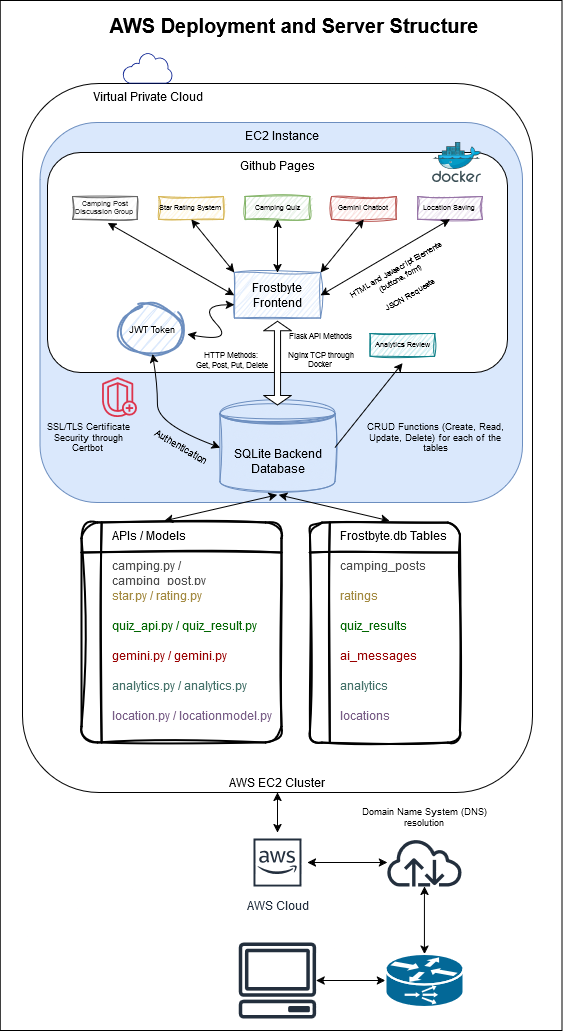

The diagram above was exported from draw.io. Its source (the exported page's mxGraphModel, read from the mxfile embedded in the PNG):
<mxGraphModel dx="1050" dy="663" grid="1" gridSize="10" guides="1" tooltips="1" connect="1" arrows="1" fold="1" page="1" pageScale="1" pageWidth="1100" pageHeight="1100" math="0" shadow="0">
  <root>
    <mxCell id="0" />
    <mxCell id="1" parent="0" />
    <mxCell id="Eorh3imk5C8bzfaDwP8w-23" value="" style="rounded=0;whiteSpace=wrap;html=1;verticalAlign=bottom;direction=south;align=center;" parent="1" vertex="1">
      <mxGeometry x="27.870000000000005" y="20" width="561.76" height="1030" as="geometry" />
    </mxCell>
    <mxCell id="wQAcoILh5HRVVNbWey12-1" value="AWS EC2 Cluster" style="rounded=1;whiteSpace=wrap;html=1;verticalAlign=bottom;direction=south;align=center;" parent="1" vertex="1">
      <mxGeometry x="50" y="103" width="510" height="709" as="geometry" />
    </mxCell>
    <mxCell id="wQAcoILh5HRVVNbWey12-2" value="&lt;font style=&quot;font-size: 20px;&quot;&gt;AWS Deployment and Server Structure&lt;/font&gt;" style="text;html=1;align=center;verticalAlign=middle;whiteSpace=wrap;rounded=0;fontStyle=1" parent="1" vertex="1">
      <mxGeometry x="122.37" y="30" width="400" height="30" as="geometry" />
    </mxCell>
    <mxCell id="wQAcoILh5HRVVNbWey12-3" value="EC2 Instance" style="rounded=1;whiteSpace=wrap;html=1;verticalAlign=top;fillColor=#dae8fc;strokeColor=#6c8ebf;" parent="1" vertex="1">
      <mxGeometry x="67.5" y="142" width="482.5" height="380" as="geometry" />
    </mxCell>
    <mxCell id="wQAcoILh5HRVVNbWey12-4" value="Github Pages" style="rounded=1;whiteSpace=wrap;html=1;verticalAlign=top;" parent="1" vertex="1">
      <mxGeometry x="75" y="172" width="460" height="220" as="geometry" />
    </mxCell>
    <mxCell id="wQAcoILh5HRVVNbWey12-5" value="" style="image;sketch=0;aspect=fixed;html=1;points=[];align=center;fontSize=12;image=img/lib/mscae/Docker.svg;" parent="1" vertex="1">
      <mxGeometry x="460" y="162" width="48.78" height="40" as="geometry" />
    </mxCell>
    <mxCell id="wQAcoILh5HRVVNbWey12-6" value="Virtual Private Cloud" style="sketch=0;aspect=fixed;pointerEvents=1;shadow=0;dashed=0;html=1;strokeColor=none;labelPosition=center;verticalLabelPosition=bottom;verticalAlign=top;align=center;fillColor=#00188D;shape=mxgraph.mscae.enterprise.internet_hollow" parent="1" vertex="1">
      <mxGeometry x="150" y="72" width="50" height="31" as="geometry" />
    </mxCell>
    <mxCell id="wQAcoILh5HRVVNbWey12-8" value="&lt;font face=&quot;Helvetica&quot;&gt;Frostbyte Frontend&lt;/font&gt;" style="rounded=0;whiteSpace=wrap;html=1;fillColor=#dae8fc;strokeColor=#6c8ebf;glass=0;sketch=1;curveFitting=1;jiggle=2;" parent="1" vertex="1">
      <mxGeometry x="261.8421052631579" y="292" width="86.31578947368422" height="45.6" as="geometry" />
    </mxCell>
    <mxCell id="wQAcoILh5HRVVNbWey12-9" value="&lt;font face=&quot;Helvetica&quot;&gt;Camping Post Discussion Group&lt;br&gt;&lt;/font&gt;" style="rounded=0;whiteSpace=wrap;html=1;fillColor=#f5f5f5;strokeColor=#666666;glass=0;sketch=1;curveFitting=1;jiggle=2;fontSize=7;fontColor=#333333;" parent="1" vertex="1">
      <mxGeometry x="100" y="216" width="64.73684210526316" height="22.8" as="geometry" />
    </mxCell>
    <mxCell id="wQAcoILh5HRVVNbWey12-10" value="&lt;font face=&quot;Helvetica&quot;&gt;Star Rating System&lt;br&gt;&lt;/font&gt;" style="rounded=0;whiteSpace=wrap;html=1;fillColor=#fff2cc;strokeColor=#d6b656;glass=0;sketch=1;curveFitting=1;jiggle=2;fontSize=7;" parent="1" vertex="1">
      <mxGeometry x="186.31578947368422" y="216" width="64.73684210526316" height="22.8" as="geometry" />
    </mxCell>
    <mxCell id="wQAcoILh5HRVVNbWey12-11" value="&lt;font face=&quot;Helvetica&quot;&gt;Analytics Review&lt;br&gt;&lt;/font&gt;" style="rounded=0;whiteSpace=wrap;html=1;fillColor=#b0e3e6;strokeColor=#0e8088;glass=0;sketch=1;curveFitting=1;jiggle=2;fontSize=7;" parent="1" vertex="1">
      <mxGeometry x="397.6298245614035" y="352.95" width="64.73684210526316" height="22.8" as="geometry" />
    </mxCell>
    <mxCell id="wQAcoILh5HRVVNbWey12-12" value="&lt;font face=&quot;Helvetica&quot;&gt;Camping Quiz&lt;br&gt;&lt;/font&gt;" style="rounded=0;whiteSpace=wrap;html=1;fillColor=#d5e8d4;strokeColor=#82b366;glass=0;sketch=1;curveFitting=1;jiggle=2;fontSize=7;" parent="1" vertex="1">
      <mxGeometry x="272.63157894736844" y="216" width="64.73684210526316" height="22.8" as="geometry" />
    </mxCell>
    <mxCell id="wQAcoILh5HRVVNbWey12-13" value="&lt;font face=&quot;Helvetica&quot;&gt;Gemini Chatbot&lt;br&gt;&lt;/font&gt;" style="rounded=0;whiteSpace=wrap;html=1;fillColor=#f8cecc;strokeColor=#b85450;glass=0;sketch=1;curveFitting=1;jiggle=2;fontSize=7;" parent="1" vertex="1">
      <mxGeometry x="358.94736842105266" y="216" width="64.73684210526316" height="22.8" as="geometry" />
    </mxCell>
    <mxCell id="wQAcoILh5HRVVNbWey12-14" value="&lt;font face=&quot;Helvetica&quot;&gt;Location Saving&lt;br&gt;&lt;/font&gt;" style="rounded=0;whiteSpace=wrap;html=1;fillColor=#e1d5e7;strokeColor=#9673a6;glass=0;sketch=1;curveFitting=1;jiggle=2;fontSize=7;" parent="1" vertex="1">
      <mxGeometry x="445.2631578947369" y="216" width="64.73684210526316" height="22.8" as="geometry" />
    </mxCell>
    <mxCell id="wQAcoILh5HRVVNbWey12-15" value="" style="endArrow=classic;startArrow=classic;html=1;rounded=0;exitX=0;exitY=0.5;exitDx=0;exitDy=0;entryX=0.544;entryY=1.156;entryDx=0;entryDy=0;entryPerimeter=0;" parent="1" source="wQAcoILh5HRVVNbWey12-8" target="wQAcoILh5HRVVNbWey12-9" edge="1">
      <mxGeometry width="50" height="50" relative="1" as="geometry">
        <mxPoint x="312.1929824561403" y="337.6" as="sourcePoint" />
        <mxPoint x="348.1578947368421" y="299.6" as="targetPoint" />
      </mxGeometry>
    </mxCell>
    <mxCell id="wQAcoILh5HRVVNbWey12-16" value="" style="endArrow=classic;startArrow=classic;html=1;rounded=0;entryX=0.5;entryY=1;entryDx=0;entryDy=0;exitX=0;exitY=0;exitDx=0;exitDy=0;" parent="1" source="wQAcoILh5HRVVNbWey12-8" target="wQAcoILh5HRVVNbWey12-10" edge="1">
      <mxGeometry width="50" height="50" relative="1" as="geometry">
        <mxPoint x="312.1929824561403" y="337.6" as="sourcePoint" />
        <mxPoint x="348.1578947368421" y="299.6" as="targetPoint" />
      </mxGeometry>
    </mxCell>
    <mxCell id="wQAcoILh5HRVVNbWey12-17" value="" style="endArrow=classic;startArrow=classic;html=1;rounded=0;exitX=0.5;exitY=0;exitDx=0;exitDy=0;entryX=0.5;entryY=1;entryDx=0;entryDy=0;" parent="1" source="wQAcoILh5HRVVNbWey12-8" target="wQAcoILh5HRVVNbWey12-12" edge="1">
      <mxGeometry width="50" height="50" relative="1" as="geometry">
        <mxPoint x="312.1929824561403" y="337.6" as="sourcePoint" />
        <mxPoint x="348.1578947368421" y="299.6" as="targetPoint" />
      </mxGeometry>
    </mxCell>
    <mxCell id="wQAcoILh5HRVVNbWey12-18" value="" style="endArrow=classic;startArrow=classic;html=1;rounded=0;entryX=0.5;entryY=1;entryDx=0;entryDy=0;" parent="1" target="wQAcoILh5HRVVNbWey12-13" edge="1">
      <mxGeometry width="50" height="50" relative="1" as="geometry">
        <mxPoint x="348.1578947368421" y="292" as="sourcePoint" />
        <mxPoint x="384.1228070175439" y="254" as="targetPoint" />
      </mxGeometry>
    </mxCell>
    <mxCell id="wQAcoILh5HRVVNbWey12-19" value="" style="endArrow=classic;startArrow=classic;html=1;rounded=0;entryX=1;entryY=0.5;entryDx=0;entryDy=0;exitX=0.5;exitY=1;exitDx=0;exitDy=0;" parent="1" source="wQAcoILh5HRVVNbWey12-14" target="wQAcoILh5HRVVNbWey12-8" edge="1">
      <mxGeometry width="50" height="50" relative="1" as="geometry">
        <mxPoint x="337.36842105263156" y="360.4" as="sourcePoint" />
        <mxPoint x="373.3333333333333" y="322.4" as="targetPoint" />
      </mxGeometry>
    </mxCell>
    <mxCell id="wQAcoILh5HRVVNbWey12-20" value="JWT Token" style="strokeWidth=2;html=1;shape=mxgraph.flowchart.start_2;whiteSpace=wrap;sketch=1;curveFitting=1;jiggle=2;fillColor=#dae8fc;strokeColor=#6c8ebf;fontSize=9;" parent="1" vertex="1">
      <mxGeometry x="146.75438596491227" y="324.3" width="64.73684210526316" height="49.400000000000006" as="geometry" />
    </mxCell>
    <mxCell id="wQAcoILh5HRVVNbWey12-21" value="" style="curved=1;endArrow=classic;html=1;rounded=0;endFill=1;startArrow=classic;startFill=1;exitX=1.052;exitY=0.597;exitDx=0;exitDy=0;exitPerimeter=0;" parent="1" source="wQAcoILh5HRVVNbWey12-20" edge="1">
      <mxGeometry width="50" height="50" relative="1" as="geometry">
        <mxPoint x="225.8771929824561" y="362.3" as="sourcePoint" />
        <mxPoint x="261.8421052631579" y="324.3" as="targetPoint" />
        <Array as="points">
          <mxPoint x="261.8421052631579" y="362.3" />
          <mxPoint x="225.8771929824561" y="324.3" />
        </Array>
      </mxGeometry>
    </mxCell>
    <mxCell id="wQAcoILh5HRVVNbWey12-22" value="&lt;div&gt;HTML and Javascript Elements (buttons, form)&lt;/div&gt;&lt;div&gt;&lt;br&gt;&lt;/div&gt;&lt;div&gt;JSON Requests&lt;br&gt;&lt;/div&gt;" style="text;strokeColor=none;align=center;fillColor=none;html=1;verticalAlign=middle;whiteSpace=wrap;rounded=0;rotation=-30;fontSize=8;" parent="1" vertex="1">
      <mxGeometry x="376.9298245614035" y="280.6" width="107.89473684210526" height="43.7" as="geometry" />
    </mxCell>
    <mxCell id="wQAcoILh5HRVVNbWey12-23" value="&lt;div&gt;HTTP Methods:&amp;nbsp;&lt;/div&gt;&lt;div&gt;Get, Post, Put, Delete&lt;/div&gt;" style="text;strokeColor=none;align=center;fillColor=none;html=1;verticalAlign=middle;whiteSpace=wrap;rounded=0;fontSize=8;" parent="1" vertex="1">
      <mxGeometry x="219.9971929824561" y="368.88" width="79.12280701754386" height="22.8" as="geometry" />
    </mxCell>
    <mxCell id="wQAcoILh5HRVVNbWey12-24" value="&lt;div&gt;Flask API Methods&lt;/div&gt;&lt;div&gt;&lt;br&gt;&lt;/div&gt;&lt;div&gt;Nginx TCP through Docker&lt;br&gt;&lt;/div&gt;" style="text;strokeColor=none;align=center;fillColor=none;html=1;verticalAlign=middle;whiteSpace=wrap;rounded=0;fontSize=8;" parent="1" vertex="1">
      <mxGeometry x="309.12" y="348.88" width="79.12" height="42.8" as="geometry" />
    </mxCell>
    <mxCell id="wQAcoILh5HRVVNbWey12-28" value="SQLite Backend Database" style="shape=datastore;whiteSpace=wrap;html=1;sketch=1;curveFitting=1;jiggle=2;fillColor=#dae8fc;strokeColor=#6c8ebf;" parent="1" vertex="1">
      <mxGeometry x="247.5" y="422" width="115" height="90" as="geometry" />
    </mxCell>
    <mxCell id="wQAcoILh5HRVVNbWey12-29" value="" style="shape=doubleArrow;whiteSpace=wrap;html=1;rotation=90;arrowWidth=0.22222222222221907;arrowSize=0.11304347826087006;" parent="1" vertex="1">
      <mxGeometry x="263.13" y="368.88" width="83.75" height="27.5" as="geometry" />
    </mxCell>
    <mxCell id="wQAcoILh5HRVVNbWey12-32" value="" style="endArrow=classic;html=1;rounded=0;entryX=0.499;entryY=1.302;entryDx=0;entryDy=0;exitX=1;exitY=0.5;exitDx=0;exitDy=0;entryPerimeter=0;" parent="1" source="wQAcoILh5HRVVNbWey12-28" target="wQAcoILh5HRVVNbWey12-11" edge="1">
      <mxGeometry width="50" height="50" relative="1" as="geometry">
        <mxPoint x="377.5" y="512" as="sourcePoint" />
        <mxPoint x="465" y="412" as="targetPoint" />
      </mxGeometry>
    </mxCell>
    <mxCell id="wQAcoILh5HRVVNbWey12-33" value="" style="curved=1;endArrow=classic;html=1;rounded=0;endFill=1;startArrow=classic;startFill=1;exitX=0;exitY=0.5;exitDx=0;exitDy=0;" parent="1" source="wQAcoILh5HRVVNbWey12-28" edge="1">
      <mxGeometry width="50" height="50" relative="1" as="geometry">
        <mxPoint x="295" y="493.7" as="sourcePoint" />
        <mxPoint x="180" y="373.7" as="targetPoint" />
        <Array as="points">
          <mxPoint x="185" y="443.7" />
          <mxPoint x="185" y="403.7" />
        </Array>
      </mxGeometry>
    </mxCell>
    <mxCell id="wQAcoILh5HRVVNbWey12-34" value="&lt;div&gt;CRUD Functions (Create, Read, Update, Delete) for each of the tables&lt;/div&gt;" style="text;strokeColor=none;align=center;fillColor=none;html=1;verticalAlign=middle;whiteSpace=wrap;rounded=0;fontSize=9;" parent="1" vertex="1">
      <mxGeometry x="388.24" y="442" width="150" height="30" as="geometry" />
    </mxCell>
    <mxCell id="wQAcoILh5HRVVNbWey12-35" value="&lt;div&gt;Authentication&lt;/div&gt;" style="text;strokeColor=none;align=center;fillColor=none;html=1;verticalAlign=middle;whiteSpace=wrap;rounded=0;rotation=30;fontSize=9;" parent="1" vertex="1">
      <mxGeometry x="134.12" y="452" width="150" height="30" as="geometry" />
    </mxCell>
    <mxCell id="wQAcoILh5HRVVNbWey12-40" style="edgeStyle=orthogonalEdgeStyle;rounded=0;orthogonalLoop=1;jettySize=auto;html=1;exitX=0.5;exitY=1;exitDx=0;exitDy=0;" parent="1" source="wQAcoILh5HRVVNbWey12-34" target="wQAcoILh5HRVVNbWey12-34" edge="1">
      <mxGeometry relative="1" as="geometry" />
    </mxCell>
    <mxCell id="wQAcoILh5HRVVNbWey12-41" value="" style="group" parent="1" vertex="1" connectable="0">
      <mxGeometry x="337.37" y="542" width="185" height="220" as="geometry" />
    </mxCell>
    <mxCell id="wQAcoILh5HRVVNbWey12-42" value="" style="shape=internalStorage;whiteSpace=wrap;html=1;dx=20;dy=30;rounded=1;arcSize=8;strokeWidth=2;sketch=1;curveFitting=1;jiggle=2;" parent="wQAcoILh5HRVVNbWey12-41" vertex="1">
      <mxGeometry width="150" height="220" as="geometry" />
    </mxCell>
    <mxCell id="wQAcoILh5HRVVNbWey12-43" value="camping_posts" style="text;strokeColor=none;fillColor=none;spacingLeft=4;spacingRight=4;overflow=hidden;rotatable=0;points=[[0,0.5],[1,0.5]];portConstraint=eastwest;fontSize=12;whiteSpace=wrap;html=1;fontColor=#4D4D4D;" parent="wQAcoILh5HRVVNbWey12-41" vertex="1">
      <mxGeometry x="25" y="30" width="160" height="30" as="geometry" />
    </mxCell>
    <mxCell id="wQAcoILh5HRVVNbWey12-44" value="ratings" style="text;strokeColor=none;fillColor=none;spacingLeft=4;spacingRight=4;overflow=hidden;rotatable=0;points=[[0,0.5],[1,0.5]];portConstraint=eastwest;fontSize=12;whiteSpace=wrap;html=1;fontColor=#A38A41;" parent="wQAcoILh5HRVVNbWey12-41" vertex="1">
      <mxGeometry x="25" y="60" width="160" height="30" as="geometry" />
    </mxCell>
    <mxCell id="wQAcoILh5HRVVNbWey12-45" value="quiz_results" style="text;strokeColor=none;fillColor=none;spacingLeft=4;spacingRight=4;overflow=hidden;rotatable=0;points=[[0,0.5],[1,0.5]];portConstraint=eastwest;fontSize=12;whiteSpace=wrap;html=1;fontColor=#006600;" parent="wQAcoILh5HRVVNbWey12-41" vertex="1">
      <mxGeometry x="25" y="90" width="160" height="30" as="geometry" />
    </mxCell>
    <mxCell id="wQAcoILh5HRVVNbWey12-46" value="ai_messages" style="text;strokeColor=none;fillColor=none;spacingLeft=4;spacingRight=4;overflow=hidden;rotatable=0;points=[[0,0.5],[1,0.5]];portConstraint=eastwest;fontSize=12;whiteSpace=wrap;html=1;fontColor=#990000;" parent="wQAcoILh5HRVVNbWey12-41" vertex="1">
      <mxGeometry x="25" y="120" width="160" height="30" as="geometry" />
    </mxCell>
    <mxCell id="wQAcoILh5HRVVNbWey12-47" value="analytics" style="text;strokeColor=none;fillColor=none;spacingLeft=4;spacingRight=4;overflow=hidden;rotatable=0;points=[[0,0.5],[1,0.5]];portConstraint=eastwest;fontSize=12;whiteSpace=wrap;html=1;fontColor=#45726A;" parent="wQAcoILh5HRVVNbWey12-41" vertex="1">
      <mxGeometry x="25" y="150" width="160" height="30" as="geometry" />
    </mxCell>
    <mxCell id="wQAcoILh5HRVVNbWey12-48" value="locations" style="text;strokeColor=none;fillColor=none;spacingLeft=4;spacingRight=4;overflow=hidden;rotatable=0;points=[[0,0.5],[1,0.5]];portConstraint=eastwest;fontSize=12;whiteSpace=wrap;html=1;fontColor=#795E87;" parent="wQAcoILh5HRVVNbWey12-41" vertex="1">
      <mxGeometry x="25" y="180" width="160" height="30" as="geometry" />
    </mxCell>
    <mxCell id="wQAcoILh5HRVVNbWey12-49" value="Frostbyte.db Tables" style="text;strokeColor=none;fillColor=none;spacingLeft=4;spacingRight=4;overflow=hidden;rotatable=0;points=[[0,0.5],[1,0.5]];portConstraint=eastwest;fontSize=12;whiteSpace=wrap;html=1;" parent="wQAcoILh5HRVVNbWey12-41" vertex="1">
      <mxGeometry x="25" width="160" height="30" as="geometry" />
    </mxCell>
    <mxCell id="wQAcoILh5HRVVNbWey12-50" value="" style="group" parent="1" vertex="1" connectable="0">
      <mxGeometry x="109.12" y="542" width="200" height="220" as="geometry" />
    </mxCell>
    <mxCell id="wQAcoILh5HRVVNbWey12-51" value="" style="shape=internalStorage;whiteSpace=wrap;html=1;dx=20;dy=30;rounded=1;arcSize=8;strokeWidth=2;sketch=1;curveFitting=1;jiggle=2;" parent="wQAcoILh5HRVVNbWey12-50" vertex="1">
      <mxGeometry width="200" height="220" as="geometry" />
    </mxCell>
    <mxCell id="wQAcoILh5HRVVNbWey12-52" value="camping.py / camping_post.py" style="text;strokeColor=none;fillColor=none;spacingLeft=4;spacingRight=4;overflow=hidden;rotatable=0;points=[[0,0.5],[1,0.5]];portConstraint=eastwest;fontSize=12;whiteSpace=wrap;html=1;fontColor=#4D4D4D;" parent="wQAcoILh5HRVVNbWey12-50" vertex="1">
      <mxGeometry x="25" y="30" width="175" height="30" as="geometry" />
    </mxCell>
    <mxCell id="wQAcoILh5HRVVNbWey12-53" value="star.py / rating.py" style="text;strokeColor=none;fillColor=none;spacingLeft=4;spacingRight=4;overflow=hidden;rotatable=0;points=[[0,0.5],[1,0.5]];portConstraint=eastwest;fontSize=12;whiteSpace=wrap;html=1;fontColor=#A38A41;" parent="wQAcoILh5HRVVNbWey12-50" vertex="1">
      <mxGeometry x="25" y="60" width="175" height="30" as="geometry" />
    </mxCell>
    <mxCell id="wQAcoILh5HRVVNbWey12-54" value="quiz_api.py / quiz_result.py" style="text;strokeColor=none;fillColor=none;spacingLeft=4;spacingRight=4;overflow=hidden;rotatable=0;points=[[0,0.5],[1,0.5]];portConstraint=eastwest;fontSize=12;whiteSpace=wrap;html=1;fontColor=#006600;" parent="wQAcoILh5HRVVNbWey12-50" vertex="1">
      <mxGeometry x="25" y="90" width="175" height="30" as="geometry" />
    </mxCell>
    <mxCell id="wQAcoILh5HRVVNbWey12-55" value="gemini.py / gemini.py" style="text;strokeColor=none;fillColor=none;spacingLeft=4;spacingRight=4;overflow=hidden;rotatable=0;points=[[0,0.5],[1,0.5]];portConstraint=eastwest;fontSize=12;whiteSpace=wrap;html=1;fontColor=#990000;" parent="wQAcoILh5HRVVNbWey12-50" vertex="1">
      <mxGeometry x="25" y="120" width="175" height="30" as="geometry" />
    </mxCell>
    <mxCell id="wQAcoILh5HRVVNbWey12-56" value="analytics.py / analytics.py" style="text;strokeColor=none;fillColor=none;spacingLeft=4;spacingRight=4;overflow=hidden;rotatable=0;points=[[0,0.5],[1,0.5]];portConstraint=eastwest;fontSize=12;whiteSpace=wrap;html=1;fontColor=#45726A;" parent="wQAcoILh5HRVVNbWey12-50" vertex="1">
      <mxGeometry x="25" y="150" width="175" height="30" as="geometry" />
    </mxCell>
    <mxCell id="wQAcoILh5HRVVNbWey12-57" value="location.py / locationmodel.py" style="text;strokeColor=none;fillColor=none;spacingLeft=4;spacingRight=4;overflow=hidden;rotatable=0;points=[[0,0.5],[1,0.5]];portConstraint=eastwest;fontSize=12;whiteSpace=wrap;html=1;fontColor=#795E87;" parent="wQAcoILh5HRVVNbWey12-50" vertex="1">
      <mxGeometry x="25" y="180" width="175" height="30" as="geometry" />
    </mxCell>
    <mxCell id="wQAcoILh5HRVVNbWey12-58" value="APIs / Models" style="text;strokeColor=none;fillColor=none;spacingLeft=4;spacingRight=4;overflow=hidden;rotatable=0;points=[[0,0.5],[1,0.5]];portConstraint=eastwest;fontSize=12;whiteSpace=wrap;html=1;" parent="wQAcoILh5HRVVNbWey12-50" vertex="1">
      <mxGeometry x="25" width="160" height="30" as="geometry" />
    </mxCell>
    <mxCell id="wQAcoILh5HRVVNbWey12-60" value="" style="endArrow=classic;startArrow=classic;html=1;rounded=0;exitX=0.511;exitY=1.026;exitDx=0;exitDy=0;exitPerimeter=0;entryX=0.341;entryY=-0.056;entryDx=0;entryDy=0;entryPerimeter=0;" parent="1" source="wQAcoILh5HRVVNbWey12-28" target="wQAcoILh5HRVVNbWey12-49" edge="1">
      <mxGeometry width="50" height="50" relative="1" as="geometry">
        <mxPoint x="337.5" y="530" as="sourcePoint" />
        <mxPoint x="454.5" y="512" as="targetPoint" />
      </mxGeometry>
    </mxCell>
    <mxCell id="wQAcoILh5HRVVNbWey12-59" value="" style="endArrow=classic;startArrow=classic;html=1;rounded=0;exitX=0.361;exitY=-0.056;exitDx=0;exitDy=0;exitPerimeter=0;entryX=0.497;entryY=1.026;entryDx=0;entryDy=0;entryPerimeter=0;" parent="1" source="wQAcoILh5HRVVNbWey12-58" target="wQAcoILh5HRVVNbWey12-28" edge="1">
      <mxGeometry width="50" height="50" relative="1" as="geometry">
        <mxPoint x="259.12" y="572" as="sourcePoint" />
        <mxPoint x="309.12" y="522" as="targetPoint" />
      </mxGeometry>
    </mxCell>
    <mxCell id="Eorh3imk5C8bzfaDwP8w-1" value="" style="sketch=0;outlineConnect=0;fontColor=#232F3E;gradientColor=none;fillColor=#232F3D;strokeColor=none;dashed=0;verticalLabelPosition=bottom;verticalAlign=top;align=center;html=1;fontSize=12;fontStyle=0;aspect=fixed;pointerEvents=1;shape=mxgraph.aws4.internet;" parent="1" vertex="1">
      <mxGeometry x="412.93" y="858" width="78" height="48" as="geometry" />
    </mxCell>
    <mxCell id="Eorh3imk5C8bzfaDwP8w-3" value="AWS Cloud" style="sketch=0;outlineConnect=0;fontColor=#232F3E;gradientColor=none;strokeColor=#232F3E;fillColor=#ffffff;dashed=0;verticalLabelPosition=bottom;verticalAlign=top;align=center;html=1;fontSize=12;fontStyle=0;aspect=fixed;shape=mxgraph.aws4.resourceIcon;resIcon=mxgraph.aws4.aws_cloud;" parent="1" vertex="1">
      <mxGeometry x="275" y="852" width="60" height="60" as="geometry" />
    </mxCell>
    <mxCell id="Eorh3imk5C8bzfaDwP8w-4" value="" style="endArrow=classic;startArrow=classic;html=1;rounded=0;exitX=1;exitY=0.5;exitDx=0;exitDy=0;" parent="1" source="wQAcoILh5HRVVNbWey12-1" target="Eorh3imk5C8bzfaDwP8w-3" edge="1">
      <mxGeometry width="50" height="50" relative="1" as="geometry">
        <mxPoint x="630" y="642" as="sourcePoint" />
        <mxPoint x="680" y="592" as="targetPoint" />
      </mxGeometry>
    </mxCell>
    <mxCell id="Eorh3imk5C8bzfaDwP8w-6" value="" style="endArrow=classic;startArrow=classic;html=1;rounded=0;" parent="1" source="Eorh3imk5C8bzfaDwP8w-3" target="Eorh3imk5C8bzfaDwP8w-1" edge="1">
      <mxGeometry width="50" height="50" relative="1" as="geometry">
        <mxPoint x="650" y="661.58" as="sourcePoint" />
        <mxPoint x="690" y="661.58" as="targetPoint" />
      </mxGeometry>
    </mxCell>
    <mxCell id="Eorh3imk5C8bzfaDwP8w-8" value="&lt;div&gt;Domain Name System (DNS) resolution&lt;br&gt;&lt;/div&gt;" style="text;strokeColor=none;align=center;fillColor=none;html=1;verticalAlign=middle;whiteSpace=wrap;rounded=0;fontSize=9;" parent="1" vertex="1">
      <mxGeometry x="376.93" y="822" width="150" height="30" as="geometry" />
    </mxCell>
    <mxCell id="Eorh3imk5C8bzfaDwP8w-10" value="" style="sketch=0;outlineConnect=0;fontColor=#232F3E;gradientColor=none;fillColor=#DD344C;strokeColor=none;dashed=0;verticalLabelPosition=bottom;verticalAlign=top;align=center;html=1;fontSize=12;fontStyle=0;aspect=fixed;pointerEvents=1;shape=mxgraph.aws4.shield_shield_advanced;" parent="1" vertex="1">
      <mxGeometry x="128.84" y="396.38" width="35.9" height="40" as="geometry" />
    </mxCell>
    <mxCell id="Eorh3imk5C8bzfaDwP8w-11" value="&lt;div&gt;SSL/TLS Certificate Security through Certbot&lt;br&gt;&lt;/div&gt;" style="text;strokeColor=none;align=center;fillColor=none;html=1;verticalAlign=middle;whiteSpace=wrap;rounded=0;rotation=0;fontSize=9;" parent="1" vertex="1">
      <mxGeometry x="67.5" y="442" width="98.21" height="30" as="geometry" />
    </mxCell>
    <mxCell id="Eorh3imk5C8bzfaDwP8w-2" value="" style="sketch=0;outlineConnect=0;fontColor=#232F3E;gradientColor=none;fillColor=#232F3D;strokeColor=none;dashed=0;verticalLabelPosition=bottom;verticalAlign=top;align=center;html=1;fontSize=12;fontStyle=0;aspect=fixed;pointerEvents=1;shape=mxgraph.aws4.client;" parent="1" vertex="1">
      <mxGeometry x="266" y="962" width="78" height="76" as="geometry" />
    </mxCell>
    <mxCell id="Eorh3imk5C8bzfaDwP8w-17" value="" style="endArrow=classic;startArrow=classic;html=1;rounded=0;" parent="1" source="Eorh3imk5C8bzfaDwP8w-1" target="Eorh3imk5C8bzfaDwP8w-16" edge="1">
      <mxGeometry width="50" height="50" relative="1" as="geometry">
        <mxPoint x="508.78" y="923.58" as="sourcePoint" />
        <mxPoint x="585.78" y="923.58" as="targetPoint" />
      </mxGeometry>
    </mxCell>
    <mxCell id="Eorh3imk5C8bzfaDwP8w-21" value="" style="endArrow=classic;startArrow=classic;html=1;rounded=0;exitX=0;exitY=0.5;exitDx=0;exitDy=0;exitPerimeter=0;" parent="1" source="Eorh3imk5C8bzfaDwP8w-16" target="Eorh3imk5C8bzfaDwP8w-2" edge="1">
      <mxGeometry width="50" height="50" relative="1" as="geometry">
        <mxPoint x="690" y="923" as="sourcePoint" />
        <mxPoint x="780" y="912" as="targetPoint" />
      </mxGeometry>
    </mxCell>
    <mxCell id="Eorh3imk5C8bzfaDwP8w-16" value="" style="shape=mxgraph.cisco.routers.content_service_router;sketch=0;html=1;pointerEvents=1;dashed=0;fillColor=#036897;strokeColor=#ffffff;strokeWidth=2;verticalLabelPosition=bottom;verticalAlign=top;align=center;outlineConnect=0;" parent="1" vertex="1">
      <mxGeometry x="412.93" y="973.5" width="78" height="53" as="geometry" />
    </mxCell>
  </root>
</mxGraphModel>